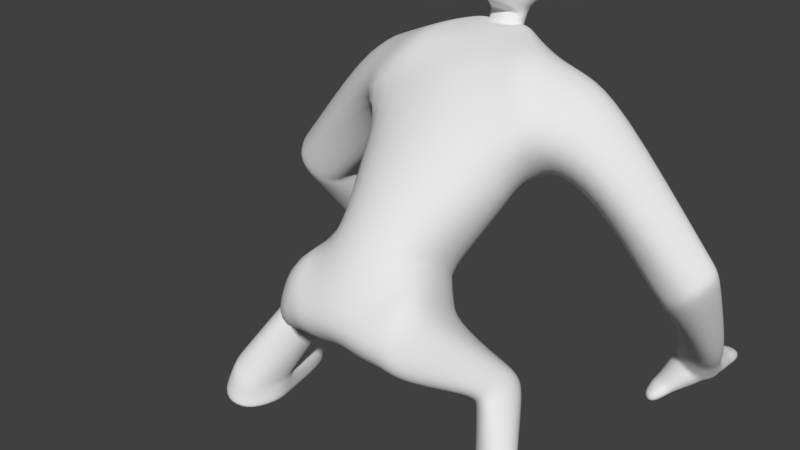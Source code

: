 # Source: PitchTransitionShort.blend  (saved by Blender 2.78.0; exported with 4.5.12 LTS)
import bpy
from mathutils import Matrix  # noqa: F401  (used for matrix-valued properties, if any)

bpy.ops.wm.read_factory_settings(use_empty=True)
scene = bpy.context.scene
scene.name = 'Scene'

# ---- collections
col_collection_1 = bpy.data.collections.new('Collection 1'); scene.collection.children.link(col_collection_1)

# ---- materials (node trees are filled in below, after node groups)
mat_material = bpy.data.materials.new('Material')
mat_material.alpha_threshold = 0.0
mat_material.use_transparent_shadow = False
mat_material.roughness = 0.5
mat_material.line_color = (0.0, 0.0, 0.0, 1.0)

# ---- material node trees

# ---- world
world_world = bpy.data.worlds.new('World'); scene.world = world_world
world_world.color = (0.05088, 0.05088, 0.05088)
world_world.use_sun_shadow = False
world_world.sun_shadow_jitter_overblur = 0.0
world_world.cycles.sampling_method = 'MANUAL'

# ---- meshes
me_cube = bpy.data.meshes.new('Cube')
me_cube.from_pydata([(41.84, 102.8, 244.6), (62.69, 33.99, 204.8), (0.0, -105.4, 187.8), (0.0, -25.81, 140.4), (60.28, 66.13, 313.9), (75.13, -17.98, 251.8), (47.97, -80.7, 190.3), (40.07, -16.69, 144.6), (0.0, 107.0, 246.7), (0.0, 76.87, 196.7), (0.0, -12.95, 285.2), (62.53, 8.374, 195.9), (0.0, 59.98, 170.4), (0.0, -46.15, 254.3), (63.82, -32.17, 232.5), (59.54, 95.76, 253.5), (72.76, 52.07, 211.1), (81.06, 72.01, 301.9), (84.78, -4.074, 258.6), (91.34, 90.16, 244.2), (103.6, 59.19, 189.2), (110.7, 70.14, 287.8), (121.6, 15.26, 237.5), (172.0, 82.38, 153.5), (161.8, 50.21, 128.6), (209.3, 72.41, 162.1), (193.5, 41.75, 142.4), (146.6, 188.9, 30.35), (131.8, 164.5, 16.47), (178.8, 177.2, 25.54), (172.3, 158.9, 9.105), (0.0, -134.7, 127.3), (0.0, -84.47, 91.05), (16.07, -94.94, 91.66), (21.35, -136.4, 126.6), (56.39, -36.0, 125.7), (67.66, -99.41, 156.5), (54.36, -107.1, 97.8), (60.42, -127.1, 116.1), (92.2, -24.45, 71.69), (110.8, -35.46, 94.66), (80.2, -62.21, 72.59), (99.44, -78.75, 87.91), (104.3, -57.85, 22.74), (139.8, -82.56, 39.0), (113.7, -109.0, 16.22), (131.7, -112.2, 24.46), (102.9, -73.21, -5.419), (149.9, -90.77, -0.6231), (115.3, -114.5, -1.52), (135.7, -119.3, 1.011), (116.5, -3.803, 14.61), (134.2, -17.9, 15.57), (114.8, 2.013, -0.3493), (146.7, -25.56, -2.114), (155.2, 45.01, 140.5), (187.3, 35.14, 160.9), (164.0, 78.7, 167.9), (200.6, 67.97, 184.1), (138.1, 145.5, 36.03), (168.5, 131.3, 29.55), (150.5, 178.1, 36.33), (178.1, 171.7, 26.8), (188.1, 106.6, 59.39), (193.8, 127.5, 77.78), (157.7, 94.27, 98.19), (168.4, 122.0, 113.6), (105.2, -74.52, 6.901), (115.5, -111.8, 3.325), (149.3, -87.34, 8.342), (137.1, -116.1, 12.02), (114.8, -0.2568, 5.67), (143.7, -22.68, 6.743), (27.95, 92.48, 281.3), (37.95, 71.13, 320.2), (27.56, 19.3, 307.5), (0.0, 100.3, 283.1), (0.0, 21.79, 303.5), (16.13, 91.01, 303.0), (26.4, 75.5, 316.8), (15.08, 63.09, 317.3), (0.0, 98.78, 302.6), (12.28, 85.26, 308.2), (0.0, 54.89, 316.8), (13.76, 86.76, 306.1), (17.4, 78.34, 316.1), (13.05, 67.83, 315.8), (0.0, 92.03, 305.8), (15.23, 80.88, 319.9), (0.0, 62.26, 315.4), (14.92, 79.15, 315.5), (11.77, 71.52, 315.3), (0.0, 89.08, 308.0), (0.0, 67.49, 315.0), (12.27, 74.42, 322.6), (12.88, 88.67, 316.9), (0.0, 92.31, 316.1), (0.0, 71.23, 324.4), (15.31, 81.32, 321.0), (12.35, 74.87, 323.7), (12.95, 89.11, 318.0), (0.0, 92.75, 317.3), (11.78, 96.87, 325.9), (0.0, 71.68, 325.6), (20.67, 83.25, 331.0), (5.63, 57.43, 335.5), (14.04, 121.4, 331.4), (0.0, 120.8, 323.6), (21.59, 82.79, 341.9), (0.0, 59.23, 332.4), (12.72, 72.82, 326.6), (14.98, 81.84, 326.2), (0.0, 69.58, 326.6), (0.0, 101.1, 321.3), (11.48, 82.63, 354.7), (5.269, 55.65, 346.4), (10.86, 120.8, 355.6), (0.0, 120.8, 357.9), (0.0, 84.33, 357.3), (0.0, 55.6, 348.7), (17.35, 120.8, 342.8), (8.026, 55.7, 341.0), (0.0, 57.06, 341.8), (14.04, 123.8, 331.4), (0.0, 123.2, 323.6), (17.35, 123.2, 342.8), (10.86, 123.2, 355.6), (0.0, 123.2, 357.9), (12.52, 117.1, 334.8), (11.02, 123.2, 334.7), (0.0, 122.9, 329.3), (12.91, 122.9, 342.7), (9.216, 122.9, 351.6), (0.0, 122.9, 353.2), (13.89, 119.2, 342.7), (0.0, 116.8, 329.4), (14.41, 116.8, 342.8), (10.71, 116.8, 351.6), (0.0, 116.8, 353.3), (3.181, 120.3, 339.5), (10.19, 119.2, 351.6), (0.0, 119.2, 353.2), (0.0, 119.2, 329.3), (12.0, 119.6, 334.8), (4.401, 116.5, 339.6), (0.0, 116.4, 337.6), (5.106, 116.4, 342.6), (3.724, 116.4, 345.9), (0.0, 116.4, 346.5), (4.201, 117.5, 339.6), (0.0, 120.2, 337.5), (3.887, 120.2, 342.5), (2.505, 120.2, 345.8), (0.0, 120.2, 346.4), (0.0, 118.7, 342.5), (4.906, 117.4, 342.6), (3.524, 117.4, 345.9), (0.0, 117.4, 346.5), (0.0, 117.4, 337.5), (161.5, 47.8, 135.0), (171.5, 80.33, 162.1), (192.3, 36.89, 155.1), (207.2, 67.19, 177.2), (4.149, 119.5, 342.5), (3.444, 119.6, 339.5), (2.767, 119.5, 345.8), (0.0, 119.5, 337.5), (0.0, 119.5, 346.4), (15.13, 124.0, 342.7), (10.04, 124.0, 353.6), (0.0, 124.0, 326.4), (12.53, 124.5, 333.0), (0.0, 124.0, 355.5), (54.69, 62.45, 223.4), (68.57, 24.89, 297.2), (0.0, 91.36, 220.7), (68.37, 69.53, 227.9), (87.86, 38.43, 289.9), (93.29, 77.47, 225.3), (121.9, 41.84, 273.0), (155.9, 86.8, 138.4), (203.0, 54.87, 153.4), (134.8, 180.3, 11.81), (174.0, 162.8, 10.33), (195.7, 49.3, 173.6), (148.6, 82.33, 151.6), (178.1, 152.6, 23.33), (146.5, 160.3, 40.72), (155.3, 119.4, 111.1), (196.2, 122.0, 64.2), (50.02, 19.09, 305.9), (20.52, 69.05, 317.0), (13.28, 75.19, 315.4), (15.14, 72.87, 316.0), (13.7, 77.52, 321.3), (13.77, 77.97, 322.4), (12.85, 69.83, 333.4), (13.8, 77.15, 326.4), (8.252, 68.61, 350.4), (0.0, 69.4, 352.8), (14.54, 68.72, 341.4), (201.9, 49.78, 167.4), (155.4, 84.56, 145.9), (146.4, 201.2, 22.22), (176.0, 195.5, 19.45), (138.4, 203.3, 7.524), (172.4, 195.8, 2.473), (160.0, 222.7, 15.18), (173.5, 220.8, 13.48), (152.0, 225.1, 3.221), (174.0, 222.7, 2.829), (172.2, 198.7, 1.502), (175.8, 198.3, 18.48), (147.8, 203.7, 21.06), (139.8, 205.8, 6.362), (127.2, 143.1, 0.7408), (150.2, 134.7, -0.6942), (130.1, 132.4, 14.12), (149.6, 123.9, 11.33), (127.7, 123.4, -5.925), (140.0, 116.5, -5.678), (129.3, 120.1, 4.685), (138.6, 113.3, 3.004), (148.0, 121.1, 10.02), (148.6, 131.7, -1.289), (127.1, 140.3, 0.3392), (130.1, 129.9, 13.0), (130.2, 157.0, 11.79), (136.2, 139.5, 25.99), (160.2, 127.7, 21.58), (163.0, 150.0, 3.741), (137.4, 141.6, 31.26), (166.2, 130.6, 26.35), (131.1, 160.2, 14.27), (168.8, 154.3, 6.727), (127.9, 145.2, 1.826), (151.4, 137.6, 0.3609), (131.3, 133.9, 15.64), (152.0, 125.3, 13.12), (174.1, 167.8, 8.567), (178.7, 179.9, 23.6), (146.4, 191.0, 27.25), (135.3, 184.3, 10.41), (94.76, -32.09, 59.12), (84.13, -66.21, 67.15), (118.9, -45.82, 78.57), (101.9, -83.35, 81.32), (77.24, -65.33, 79.28), (95.66, -83.95, 95.36), (80.41, -24.62, 89.15), (101.4, -42.87, 106.8), (102.2, -52.87, 29.14), (136.3, -76.31, 46.69), (129.0, -109.6, 28.82), (112.1, -105.9, 20.54), (104.4, -65.87, -4.355), (150.6, -83.99, 0.0717), (139.1, -74.97, 36.25), (105.7, -51.5, 21.78), (106.6, -67.24, 7.611), (149.9, -80.6, 9.031), (58.35, -95.04, 176.3), (51.2, -29.7, 134.3), (44.17, -129.5, 121.1), (38.1, -104.1, 100.4), (62.58, 17.19, 199.0), (0.0, 65.79, 179.4), (0.0, -34.72, 264.9), (66.95, -26.7, 241.6), (43.15, -11.43, 153.5), (0.0, -89.9, 205.2), (47.12, -76.04, 195.3), (0.0, -3.343, 148.2), (45.61, -23.61, 141.0), (27.9, -99.84, 96.34), (49.7, -85.89, 185.0), (33.97, -135.0, 125.9), (0.0, -128.2, 151.9), (26.98, -59.38, 115.7), (0.0, -57.81, 113.5), (24.51, -124.7, 154.1), (53.81, -73.75, 110.6), (64.6, -115.5, 138.3), (79.45, -38.77, 70.54), (106.7, -60.55, 97.5), (102.5, -81.67, 16.43), (140.1, -101.2, 36.44), (102.1, -90.97, -2.917), (149.6, -105.7, 0.8418), (150.0, -102.9, 11.26), (103.2, -90.11, 5.325), (113.5, -68.12, 87.54), (84.63, -46.71, 62.07), (101.1, -66.5, 104.8), (74.66, -43.16, 82.16), (137.8, -98.27, 40.95), (100.9, -78.6, 20.41), (41.48, -68.55, 115.4), (45.17, -125.0, 149.6), (33.07, -124.8, 151.9), (33.37, -63.48, 116.2), (140.3, 139.6, 44.37), (155.4, 171.7, 48.56), (170.7, 129.2, 34.86), (179.2, 165.8, 34.43), (147.1, 154.7, 49.38), (180.9, 146.4, 30.29), (172.1, 125.8, 43.45), (181.9, 155.7, 46.21), (143.3, 134.8, 51.3), (157.9, 164.0, 55.17), (149.0, 149.0, 56.67), (184.4, 138.8, 40.58)], [], [(268, 267, 13, 14), (279, 278, 33, 32), (173, 0, 15, 176), (265, 268, 14, 11), (272, 269, 7, 3), (271, 270, 2, 6), (174, 4, 74, 190), (269, 271, 6, 7), (0, 8, 76, 73), (173, 1, 9, 175), (266, 265, 11, 12), (177, 18, 22, 179), (174, 5, 18, 177), (5, 1, 16, 18), (0, 4, 17, 15), (161, 159, 24, 26), (15, 17, 21, 19), (18, 16, 20, 22), (176, 15, 19, 178), (237, 235, 215, 217), (202, 160, 23, 180), (201, 161, 26, 181), (160, 162, 25, 23), (182, 183, 30, 28), (187, 61, 27, 182), (186, 60, 30, 183), (61, 62, 29, 27), (33, 34, 31, 32), (262, 261, 36, 35), (280, 277, 31, 34), (248, 247, 41, 42), (298, 263, 38, 282), (297, 262, 35, 281), (263, 264, 37, 38), (296, 251, 43, 285), (294, 249, 39, 283), (249, 250, 40, 39), (293, 248, 42, 284), (290, 67, 47, 287), (251, 252, 44, 43), (295, 253, 46, 286), (253, 254, 45, 46), (287, 288, 50, 49), (256, 255, 53, 54), (289, 70, 50, 288), (70, 68, 49, 50), (71, 72, 54, 53), (258, 257, 52, 51), (260, 256, 54, 72), (259, 258, 51, 71), (19, 21, 58, 57), (179, 22, 56, 184), (178, 19, 57, 185), (22, 20, 55, 56), (302, 304, 62, 61), (306, 303, 60, 186), (305, 302, 61, 187), (303, 301, 59, 60), (26, 24, 65, 63), (180, 23, 66, 188), (181, 26, 63, 189), (23, 25, 64, 66), (255, 259, 71, 53), (257, 260, 72, 52), (51, 52, 72, 71), (46, 45, 68, 70), (286, 46, 70, 289), (285, 43, 67, 290), (74, 73, 78, 79), (73, 76, 81, 78), (10, 5, 75, 77), (4, 0, 73, 74), (78, 81, 87, 84), (83, 80, 86, 89), (190, 74, 79, 191), (77, 75, 80, 83), (84, 87, 92, 82), (89, 86, 91, 93), (79, 78, 84, 85), (191, 79, 85, 193), (82, 92, 96, 95), (93, 91, 94, 97), (85, 84, 82, 90), (193, 85, 90, 192), (194, 88, 98, 195), (88, 95, 100, 98), (192, 90, 88, 194), (90, 82, 95, 88), (112, 110, 105, 109), (111, 102, 106, 104), (97, 94, 99, 103), (95, 96, 101, 100), (122, 121, 115, 119), (108, 120, 116, 114), (102, 113, 107, 106), (197, 111, 104, 196), (195, 98, 111, 197), (100, 101, 113, 102), (98, 100, 102, 111), (103, 99, 110, 112), (114, 116, 117, 118), (198, 199, 119, 115), (120, 106, 123, 125), (200, 108, 114, 198), (196, 104, 108, 200), (116, 120, 125, 126), (104, 106, 120, 108), (109, 105, 121, 122), (169, 168, 131, 132), (171, 170, 130, 129), (106, 107, 124, 123), (117, 116, 126, 127), (143, 142, 135, 128), (141, 140, 137, 138), (168, 171, 129, 131), (172, 169, 132, 133), (138, 137, 147, 148), (136, 128, 144, 146), (140, 134, 136, 137), (134, 143, 128, 136), (131, 129, 143, 134), (132, 131, 134, 140), (133, 132, 140, 141), (129, 130, 142, 143), (167, 165, 152, 153), (163, 164, 139, 151), (128, 135, 145, 144), (137, 136, 146, 147), (151, 154, 153, 152), (139, 150, 154, 151), (164, 166, 150, 139), (165, 163, 151, 152), (147, 146, 155, 156), (144, 145, 158, 149), (146, 144, 149, 155), (148, 147, 156, 157), (57, 58, 162, 160), (184, 56, 161, 201), (185, 57, 160, 202), (56, 55, 159, 161), (156, 155, 163, 165), (149, 158, 166, 164), (155, 149, 164, 163), (157, 156, 165, 167), (127, 126, 169, 172), (125, 123, 171, 168), (123, 124, 170, 171), (126, 125, 168, 169), (55, 185, 202, 159), (58, 184, 201, 162), (105, 196, 200, 121), (121, 200, 198, 115), (114, 118, 199, 198), (99, 195, 197, 110), (110, 197, 196, 105), (91, 192, 194, 94), (94, 194, 195, 99), (86, 193, 192, 91), (80, 191, 193, 86), (75, 190, 191, 80), (25, 181, 189, 64), (24, 180, 188, 65), (301, 305, 187, 59), (304, 306, 186, 62), (20, 178, 185, 55), (21, 179, 184, 58), (62, 186, 183, 29), (59, 187, 182, 28), (240, 239, 206, 204), (162, 201, 181, 25), (159, 202, 180, 24), (16, 176, 178, 20), (4, 174, 177, 17), (17, 177, 179, 21), (0, 173, 175, 8), (5, 174, 190, 75), (1, 173, 176, 16), (212, 211, 210, 208), (241, 240, 204, 203), (239, 242, 205, 206), (242, 241, 203, 205), (207, 208, 210, 209), (213, 212, 208, 207), (211, 214, 209, 210), (214, 213, 207, 209), (205, 203, 213, 214), (206, 205, 214, 211), (203, 204, 212, 213), (204, 206, 211, 212), (224, 223, 222, 220), (238, 237, 217, 218), (235, 236, 216, 215), (236, 238, 218, 216), (222, 221, 219, 220), (225, 224, 220, 219), (223, 226, 221, 222), (226, 225, 219, 221), (217, 215, 225, 226), (218, 217, 226, 223), (215, 216, 224, 225), (216, 218, 223, 224), (234, 232, 229, 230), (233, 234, 230, 227), (232, 231, 228, 229), (231, 233, 227, 228), (59, 28, 233, 231), (60, 59, 231, 232), (28, 30, 234, 233), (30, 60, 232, 234), (230, 229, 238, 236), (227, 230, 236, 235), (229, 228, 237, 238), (228, 227, 235, 237), (182, 27, 241, 242), (183, 182, 242, 239), (27, 29, 240, 241), (29, 183, 239, 240), (42, 41, 244, 246), (284, 42, 246, 291), (39, 40, 245, 243), (283, 39, 243, 292), (282, 38, 248, 293), (35, 36, 250, 249), (281, 35, 249, 294), (38, 37, 247, 248), (246, 244, 254, 253), (291, 246, 253, 295), (243, 245, 252, 251), (292, 243, 251, 296), (44, 69, 260, 257), (47, 67, 259, 255), (67, 43, 258, 259), (69, 48, 256, 260), (43, 44, 257, 258), (48, 47, 255, 256), (276, 274, 264, 263), (300, 273, 262, 297), (299, 276, 263, 298), (273, 275, 261, 262), (9, 1, 265, 266), (1, 5, 268, 265), (5, 10, 267, 268), (11, 14, 271, 269), (14, 13, 270, 271), (12, 11, 269, 272), (7, 6, 275, 273), (280, 34, 276, 299), (278, 7, 273, 300), (34, 33, 274, 276), (33, 278, 300, 274), (6, 280, 299, 275), (275, 299, 298, 261), (274, 300, 297, 264), (244, 292, 296, 254), (245, 291, 295, 252), (37, 281, 294, 247), (36, 282, 293, 250), (41, 283, 292, 244), (40, 284, 291, 245), (45, 285, 290, 68), (44, 286, 289, 69), (69, 289, 288, 48), (47, 48, 288, 287), (252, 295, 286, 44), (68, 290, 287, 49), (250, 293, 284, 40), (247, 294, 283, 41), (254, 296, 285, 45), (264, 297, 281, 37), (261, 298, 282, 36), (6, 2, 277, 280), (3, 7, 278, 279), (308, 312, 306, 304), (309, 311, 305, 301), (307, 309, 301, 303), (311, 310, 302, 305), (312, 307, 303, 306), (310, 308, 304, 302), (66, 64, 308, 310), (189, 63, 307, 312), (188, 66, 310, 311), (63, 65, 309, 307), (65, 188, 311, 309), (64, 189, 312, 308)])
me_cube.polygons.foreach_set('use_smooth', [True] * 284)
me_cube.materials.append(mat_material)
me_cube.use_remesh_preserve_volume = False
me_cube.use_remesh_preserve_attributes = False
me_cube.use_mirror_vertex_groups = False
me_cube.update()
arm_armature = bpy.data.armatures.new('Armature')  # bones are not reproduced

# ---- objects
ob_pitchskeleton = bpy.data.objects.new('PitchSkeleton', arm_armature)
ob_cube = bpy.data.objects.new('Cube', me_cube)

# ---- transforms, parenting, visibility, modifiers, constraints
ob_pitchskeleton.location = (0.0, 0.0, 0.0)
ob_pitchskeleton.show_in_front = True
ob_pitchskeleton.lineart.crease_threshold = 0.0
ob_cube.parent = ob_pitchskeleton
ob_cube.location = (0.0, 0.0, 0.0)
ob_cube.lock_rotations_4d = False
ob_cube.empty_display_type = 'ARROWS'
ob_cube.lineart.crease_threshold = 0.0
_vg = ob_cube.vertex_groups.new(name='leg1.r')
for _i, _w in zip([2, 3, 6, 7, 13, 14, 31, 32, 33, 34, 35, 36, 37, 38, 39, 40, 41, 42, 243, 244, 245, 246, 247, 248, 249, 250, 261, 262, 263, 264, 269, 270, 271, 272, 273, 274, 275, 276, 277, 278, 279, 280, 281, 282, 283, 284, 292, 293, 294, 297, 298, 299, 300], [0.1987, 0.1248, 0.3466, 0.2093, 0.0123, 0.01732, 0.2659, 0.2912, 0.3876, 0.441, 0.8979, 0.9621, 0.9297, 0.9601, 0.225, 0.4758, 0.2602, 0.2315, 0.05689, 0.01304, 0.03019, 0.003003, 0.8094, 0.8885, 0.8528, 0.947, 0.8126, 0.6389, 0.8734, 0.8395, 0.07921, 0.09383, 0.1278, 0.05514, 0.4061, 0.6748, 0.6151, 0.7325, 0.3295, 0.3934, 0.2531, 0.6568, 0.9434, 0.9753, 0.2365, 0.1571, 0.05479, 0.9322, 0.8207, 0.8144, 0.9178, 0.8204, 0.6379]): _vg.add([_i], _w, 'REPLACE')
_vg = ob_cube.vertex_groups.new(name='leg2.r')
for _i, _w in zip([37, 39, 40, 41, 42, 43, 44, 45, 46, 47, 48, 49, 50, 67, 68, 69, 70, 243, 244, 245, 246, 247, 248, 249, 250, 251, 252, 253, 254, 256, 257, 258, 260, 283, 284, 285, 286, 287, 288, 289, 290, 291, 292, 293, 294, 295, 296], [0.004362, 0.7701, 0.5237, 0.7341, 0.7658, 0.2665, 0.7815, 0.52, 0.5853, 0.04033, 0.1534, 0.4226, 0.4737, 0.09515, 0.4588, 0.2382, 0.4953, 0.9254, 0.9555, 0.9569, 0.9669, 0.1832, 0.1071, 0.1409, 0.04891, 0.834, 0.9553, 0.9155, 0.9135, 0.04644, 0.1196, 0.03691, 0.08518, 0.7575, 0.8424, 0.2717, 0.7857, 0.14, 0.4083, 0.4638, 0.1417, 0.9835, 0.9257, 0.06555, 0.174, 0.955, 0.8162]): _vg.add([_i], _w, 'REPLACE')
_vg = ob_cube.vertex_groups.new(name='foot.r')
for _i, _w in zip([43, 44, 45, 46, 47, 48, 49, 50, 51, 52, 53, 54, 67, 68, 69, 70, 71, 72, 251, 252, 253, 254, 255, 256, 257, 258, 259, 260, 285, 286, 287, 288, 289, 290, 295, 296], [0.7316, 0.2178, 0.4799, 0.4146, 0.9547, 0.8465, 0.5773, 0.5262, 0.9979, 0.9955, 0.9998, 0.9936, 0.9045, 0.5412, 0.7617, 0.5047, 0.9999, 0.9969, 0.1572, 0.03182, 0.08378, 0.08584, 0.9895, 0.9518, 0.8802, 0.9563, 0.979, 0.9148, 0.7277, 0.2145, 0.86, 0.5917, 0.5362, 0.8581, 0.03987, 0.181]): _vg.add([_i], _w, 'REPLACE')
_vg = ob_cube.vertex_groups.new(name='torso1')
for _i, _w in zip([1, 2, 3, 5, 6, 7, 9, 10, 11, 12, 13, 14, 16, 18, 31, 32, 33, 34, 35, 36, 37, 38, 75, 77, 173, 175, 261, 262, 263, 264, 265, 266, 267, 268, 269, 270, 271, 272, 273, 274, 275, 276, 277, 278, 279, 280, 281, 297, 298, 299, 300], [0.1639, 0.771, 0.801, 0.1421, 0.6226, 0.7381, 0.1309, 0.1497, 0.6184, 0.3205, 0.6306, 0.6389, 0.03826, 0.03328, 0.7314, 0.7022, 0.6072, 0.5566, 0.08349, 0.01553, 0.03535, 0.02252, 0.02166, 0.0231, 0.04872, 0.06169, 0.178, 0.3381, 0.1251, 0.1509, 0.3241, 0.2043, 0.3121, 0.3246, 0.8143, 0.8136, 0.7918, 0.7055, 0.5604, 0.3189, 0.3666, 0.2656, 0.662, 0.5918, 0.7288, 0.3371, 0.022, 0.1742, 0.0801, 0.1758, 0.3497]): _vg.add([_i], _w, 'REPLACE')
_vg = ob_cube.vertex_groups.new(name='torso2')
for _i, _w in zip([0, 1, 2, 3, 5, 7, 8, 9, 10, 11, 12, 13, 14, 16, 18, 73, 74, 75, 76, 77, 80, 81, 83, 86, 87, 89, 91, 92, 93, 94, 96, 97, 103, 112, 173, 174, 175, 176, 177, 190, 191, 192, 193, 265, 266, 267, 268, 269, 270, 271, 272], [0.07811, 0.4088, 0.0004016, 0.05561, 0.5046, 0.02389, 0.3779, 0.5532, 0.6978, 0.2478, 0.5109, 0.2869, 0.25, 0.1139, 0.1434, 0.004566, 0.01543, 0.5786, 0.1288, 0.6775, 0.1772, 0.08576, 0.445, 0.09731, 0.1284, 0.3144, 0.05934, 0.07234, 0.1627, 0.003806, 0.01106, 0.0638, 0.03846, 0.006227, 0.1871, 0.131, 0.4954, 0.05612, 0.04527, 0.1871, 0.06198, 0.00858, 0.03019, 0.4434, 0.5636, 0.5814, 0.5002, 0.07572, 0.07769, 0.06203, 0.1833]): _vg.add([_i], _w, 'REPLACE')
_vg = ob_cube.vertex_groups.new(name='neck')
for _i, _w in zip([74, 76, 77, 78, 79, 80, 81, 82, 83, 84, 85, 86, 87, 88, 89, 90, 91, 92, 93, 94, 95, 96, 97, 98, 99, 100, 101, 102, 103, 104, 105, 106, 107, 108, 109, 110, 111, 112, 113, 115, 116, 117, 119, 120, 121, 122, 123, 124, 125, 126, 127, 128, 129, 130, 131, 132, 133, 134, 135, 136, 137, 138, 139, 140, 141, 142, 143, 144, 145, 146, 147, 148, 149, 150, 151, 152, 153, 154, 155, 156, 157, 158, 163, 164, 165, 166, 167, 168, 169, 170, 171, 172, 191, 192, 193, 194, 195, 196, 197, 198, 199, 200], [0.008111, 0.0348, 0.007626, 0.09629, 0.101, 0.08257, 0.1323, 0.4643, 0.1087, 0.2642, 0.2784, 0.2636, 0.2552, 0.5495, 0.2729, 0.441, 0.4538, 0.4758, 0.4634, 0.534, 0.643, 0.6415, 0.487, 0.5281, 0.4661, 0.6413, 0.6448, 0.4235, 0.3686, 0.1452, 0.1113, 0.2514, 0.3455, 0.06014, 0.1258, 0.252, 0.2926, 0.2609, 0.4694, 0.05484, 0.1013, 0.08873, 0.05214, 0.1474, 0.0714, 0.07585, 0.227, 0.313, 0.1574, 0.1175, 0.1077, 0.2003, 0.2208, 0.2835, 0.163, 0.1294, 0.1187, 0.164, 0.2529, 0.1635, 0.1398, 0.1318, 0.1783, 0.1359, 0.1259, 0.2673, 0.2112, 0.185, 0.2119, 0.1638, 0.1493, 0.1455, 0.1819, 0.1873, 0.1671, 0.161, 0.1596, 0.1673, 0.1655, 0.1547, 0.1525, 0.1999, 0.1666, 0.1794, 0.16, 0.1922, 0.1577, 0.1605, 0.1229, 0.2973, 0.2234, 0.1127, 0.07998, 0.4325, 0.2673, 0.5268, 0.4866, 0.1313, 0.2754, 0.01791, 0.005272, 0.06387]): _vg.add([_i], _w, 'REPLACE')
_vg = ob_cube.vertex_groups.new(name='head')
for _i, _w in zip([79, 82, 83, 84, 85, 86, 87, 88, 89, 90, 91, 92, 93, 94, 95, 96, 97, 98, 99, 100, 101, 102, 103, 104, 105, 106, 107, 108, 109, 110, 111, 112, 113, 114, 115, 116, 117, 118, 119, 120, 121, 122, 123, 124, 125, 126, 127, 128, 129, 130, 131, 132, 133, 134, 135, 136, 137, 138, 139, 140, 141, 142, 143, 144, 145, 146, 147, 148, 149, 150, 151, 152, 153, 154, 155, 156, 157, 158, 163, 164, 165, 166, 167, 168, 169, 170, 171, 172, 192, 193, 194, 195, 196, 197, 198, 199, 200], [0.001149, 0.06698, 0.01467, 0.03155, 0.06986, 0.07265, 0.02154, 0.219, 0.08178, 0.1128, 0.1225, 0.06575, 0.1406, 0.27, 0.1461, 0.141, 0.3321, 0.3307, 0.3999, 0.2367, 0.2229, 0.5342, 0.4983, 0.8253, 0.8528, 0.7315, 0.6261, 0.9284, 0.8322, 0.6713, 0.6445, 0.6481, 0.4764, 0.9769, 0.928, 0.8914, 0.9049, 0.9802, 0.9316, 0.8419, 0.906, 0.8997, 0.7582, 0.6641, 0.8321, 0.8746, 0.885, 0.7875, 0.7655, 0.6978, 0.8264, 0.8621, 0.8736, 0.8255, 0.732, 0.8262, 0.8513, 0.8599, 0.811, 0.8553, 0.8661, 0.7161, 0.776, 0.8037, 0.7754, 0.8262, 0.8415, 0.8457, 0.8071, 0.8014, 0.8229, 0.8294, 0.8309, 0.8226, 0.8244, 0.8359, 0.8384, 0.7881, 0.8233, 0.8098, 0.8304, 0.7963, 0.8329, 0.8289, 0.8689, 0.6819, 0.7623, 0.8799, 0.1255, 0.0747, 0.2498, 0.3693, 0.8307, 0.6477, 0.9564, 0.9647, 0.9178]): _vg.add([_i], _w, 'REPLACE')
_vg = ob_cube.vertex_groups.new(name='shoulder.r')
for _i, _w in zip([0, 1, 4, 5, 8, 9, 10, 11, 12, 13, 14, 15, 16, 17, 18, 19, 21, 22, 73, 74, 75, 76, 77, 78, 79, 80, 81, 82, 83, 84, 85, 86, 87, 88, 89, 90, 91, 92, 93, 94, 95, 96, 97, 98, 99, 100, 101, 102, 103, 104, 105, 109, 110, 111, 112, 113, 173, 174, 175, 176, 177, 178, 179, 190, 191, 192, 193, 194, 195, 196, 197, 265, 266, 267, 268, 272], [0.8683, 0.1807, 0.9508, 0.272, 0.5469, 0.2488, 0.1242, 0.05492, 0.1109, 0.03196, 0.05595, 0.8766, 0.1937, 0.9053, 0.5788, 0.06412, 0.09781, 0.05315, 0.9392, 0.9255, 0.354, 0.7898, 0.2393, 0.8544, 0.8524, 0.7088, 0.7048, 0.4305, 0.4013, 0.653, 0.6278, 0.5629, 0.4636, 0.216, 0.3252, 0.4237, 0.3618, 0.3209, 0.2299, 0.1675, 0.1891, 0.16, 0.1157, 0.1296, 0.1133, 0.1072, 0.09963, 0.0215, 0.08773, 0.00227, 0.002781, 0.009721, 0.06068, 0.05649, 0.06217, 0.03228, 0.639, 0.7914, 0.3846, 0.6712, 0.8072, 0.0387, 0.08059, 0.7728, 0.8318, 0.4095, 0.6147, 0.2049, 0.1303, 0.0121, 0.0668, 0.1014, 0.1697, 0.07504, 0.1189, 0.02968]): _vg.add([_i], _w, 'REPLACE')
_vg = ob_cube.vertex_groups.new(name='arm1.r')
for _i, _w in zip([0, 1, 5, 8, 9, 11, 12, 15, 16, 17, 18, 19, 20, 21, 22, 23, 24, 25, 26, 55, 56, 57, 58, 159, 160, 161, 162, 173, 174, 175, 176, 177, 178, 179, 180, 181, 184, 185, 201, 202, 265, 266, 268], [0.02288, 0.2388, 0.07247, 0.001409, 0.05497, 0.05558, 0.02177, 0.09772, 0.6449, 0.08103, 0.233, 0.9313, 0.9728, 0.8982, 0.9225, 0.05554, 0.03784, 0.0652, 0.05144, 0.868, 0.9328, 0.9816, 0.9605, 0.244, 0.7871, 0.4895, 0.5242, 0.1196, 0.04856, 0.0406, 0.2544, 0.1329, 0.9451, 0.9087, 0.03131, 0.0507, 0.9515, 0.9081, 0.5093, 0.2483, 0.1178, 0.04404, 0.02732]): _vg.add([_i], _w, 'REPLACE')
_vg = ob_cube.vertex_groups.new(name='arm2.r')
for _i, _w in zip([23, 24, 25, 26, 29, 30, 55, 56, 58, 59, 60, 62, 63, 64, 65, 66, 159, 160, 161, 162, 180, 181, 183, 184, 185, 186, 187, 188, 189, 201, 202, 229, 231, 232, 234, 301, 302, 303, 304, 305, 306, 307, 308, 309, 310, 311, 312], [0.9444, 0.956, 0.9347, 0.9485, 0.003795, 0.02712, 0.1315, 0.06558, 0.02222, 0.1641, 0.2846, 0.07143, 0.9954, 0.9926, 0.9986, 0.9974, 0.7558, 0.2126, 0.5103, 0.4755, 0.9593, 0.9492, 0.009171, 0.04234, 0.09047, 0.2136, 0.102, 0.999, 0.9931, 0.4905, 0.7514, 0.03528, 0.05012, 0.1302, 0.005923, 0.8428, 0.2047, 0.7549, 0.2103, 0.7857, 0.6238, 0.9518, 0.8843, 0.9904, 0.9304, 0.9924, 0.9108]): _vg.add([_i], _w, 'REPLACE')
_vg = ob_cube.vertex_groups.new(name='hand.r')
for _i, _w in zip([27, 28, 29, 30, 59, 60, 61, 62, 182, 183, 186, 187, 203, 204, 205, 206, 212, 227, 230, 231, 232, 233, 234, 239, 240, 241, 242, 302, 303, 304, 305, 306, 308, 310, 312], [0.8236, 0.2537, 0.8429, 0.2826, 0.09463, 0.06765, 0.9467, 0.8471, 0.6922, 0.7081, 0.5737, 0.7781, 0.0495, 0.146, 0.006899, 0.09174, 0.02164, 0.04406, 0.05059, 0.01613, 0.02625, 0.1159, 0.1442, 0.7297, 0.7493, 0.2185, 0.2157, 0.7786, 0.02076, 0.7382, 0.1799, 0.2309, 0.09746, 0.06565, 0.05304]): _vg.add([_i], _w, 'REPLACE')
_vg = ob_cube.vertex_groups.new(name='finger1.r')
for _i, _w in zip([27, 28, 29, 62, 182, 183, 203, 204, 205, 206, 207, 208, 209, 210, 211, 212, 213, 214, 239, 240, 241, 242], [0.1634, 0.05694, 0.09723, 0.02577, 0.1724, 0.03303, 0.9248, 0.8231, 0.9348, 0.8782, 0.1182, 0.1446, 0.105, 0.08685, 0.876, 0.8623, 0.8936, 0.8643, 0.1965, 0.2163, 0.7719, 0.75]): _vg.add([_i], _w, 'REPLACE')
_vg = ob_cube.vertex_groups.new(name='finger2.r')
for _i, _w in zip([205, 207, 208, 209, 210, 211, 212, 213, 214], [0.01628, 0.8796, 0.8498, 0.8935, 0.9113, 0.1064, 0.1003, 0.09283, 0.1257]): _vg.add([_i], _w, 'REPLACE')
_vg = ob_cube.vertex_groups.new(name='thumb1.r')
for _i, _w in zip([28, 29, 30, 59, 60, 62, 182, 183, 186, 187, 215, 216, 217, 218, 219, 221, 222, 223, 224, 225, 226, 227, 228, 229, 230, 231, 232, 233, 234, 235, 236, 237, 238, 239, 242, 301, 303, 304, 305, 306, 307, 312], [0.6558, 0.01057, 0.656, 0.7424, 0.6421, 0.03456, 0.1284, 0.218, 0.2006, 0.1066, 0.5281, 0.5201, 0.6848, 0.7154, 0.02318, 0.01078, 0.02802, 0.2243, 0.1342, 0.233, 0.2344, 0.8867, 0.9502, 0.9177, 0.9044, 0.9092, 0.8218, 0.8233, 0.807, 0.7823, 0.8547, 0.8746, 0.8884, 0.06042, 0.004676, 0.1383, 0.2077, 0.02882, 0.01552, 0.1402, 0.02005, 0.02006]): _vg.add([_i], _w, 'REPLACE')
_vg = ob_cube.vertex_groups.new(name='thumb2.r')
for _i, _w in zip([215, 216, 217, 218, 219, 220, 221, 222, 223, 224, 225, 226, 227, 230, 235, 236, 237, 238], [0.4667, 0.4775, 0.3127, 0.2799, 0.9631, 0.9826, 0.9695, 0.9608, 0.7743, 0.8651, 0.765, 0.7646, 0.04821, 0.007001, 0.2038, 0.1341, 0.1198, 0.09908]): _vg.add([_i], _w, 'REPLACE')
_vg = ob_cube.vertex_groups.new(name='shoulder.l')
for _i, _w in zip([81, 87, 92, 96], [0.0531, 0.1149, 0.06403, 0.002933]): _vg.add([_i], _w, 'REPLACE')
_vg = ob_cube.vertex_groups.new(name='arm1.l')
_vg = ob_cube.vertex_groups.new(name='arm2.l')
_vg = ob_cube.vertex_groups.new(name='hand.l')
_vg = ob_cube.vertex_groups.new(name='finger1.l')
_vg = ob_cube.vertex_groups.new(name='finger2.l')
_vg = ob_cube.vertex_groups.new(name='thumb1.l')
_vg = ob_cube.vertex_groups.new(name='thumb2.l')
_vg = ob_cube.vertex_groups.new(name='leg1.l')
_vg = ob_cube.vertex_groups.new(name='leg2.l')
_vg = ob_cube.vertex_groups.new(name='foot.l')
_vg = ob_cube.vertex_groups.new(name='knee_pull.l')
_vg = ob_cube.vertex_groups.new(name='knee_pull.r')
_m = ob_cube.modifiers.new('Mirror', 'MIRROR')
_m.use_clip = True
_m = ob_cube.modifiers.new('Subsurf', 'SUBSURF')
_m.uv_smooth = 'PRESERVE_CORNERS'
_m.quality = 2
_m.show_only_control_edges = False
_m = ob_cube.modifiers.new('Armature', 'ARMATURE')
_m.object = ob_pitchskeleton

# ---- collection membership
col_collection_1.objects.link(ob_pitchskeleton)
col_collection_1.objects.link(ob_cube)

# ---- scene / render settings (as saved in the file)
scene.frame_start = 0; scene.frame_end = 75; scene.frame_set(10)
scene.render.engine = 'BLENDER_EEVEE_NEXT'
scene.render.resolution_percentage = 50
scene.render.dither_intensity = 0.0
scene.cycles.use_denoising = False
scene.cycles.samples = 128
scene.cycles.sampling_pattern = 'TABULATED_SOBOL'
scene.cycles.light_sampling_threshold = 0.0
scene.cycles.use_adaptive_sampling = False
scene.cycles.use_light_tree = False
scene.cycles.blur_glossy = 0.0
scene.cycles.sample_clamp_indirect = 0.0
scene.view_settings.view_transform = 'Standard'
scene.unit_settings.scale_length = 0.01
bpy.context.view_layer.update()

# ---- added for rendering (the .blend has no active camera and no usable light): camera, sun
cam_auto = bpy.data.cameras.new('AutoCamera')
cam_auto.lens = 50.0
cam_auto.sensor_width = 36.0
cam_auto.clip_end = 8580.63
ob_auto_camera = bpy.data.objects.new('AutoCamera', cam_auto)
scene.collection.objects.link(ob_auto_camera)
ob_auto_camera.location = (471.051, -614.871, 565.193)
ob_auto_camera.rotation_euler = (1.09748, -7.21219e-08, 0.694738)
scene.camera = ob_auto_camera
light_auto_sun = bpy.data.lights.new('AutoSun', 'SUN')
light_auto_sun.energy = 3.0
light_auto_sun.angle = 0.0523599
ob_auto_sun = bpy.data.objects.new('AutoSun', light_auto_sun)
scene.collection.objects.link(ob_auto_sun)
ob_auto_sun.rotation_euler = (0.872665, 0.174533, 0.523599)
bpy.context.view_layer.update()

